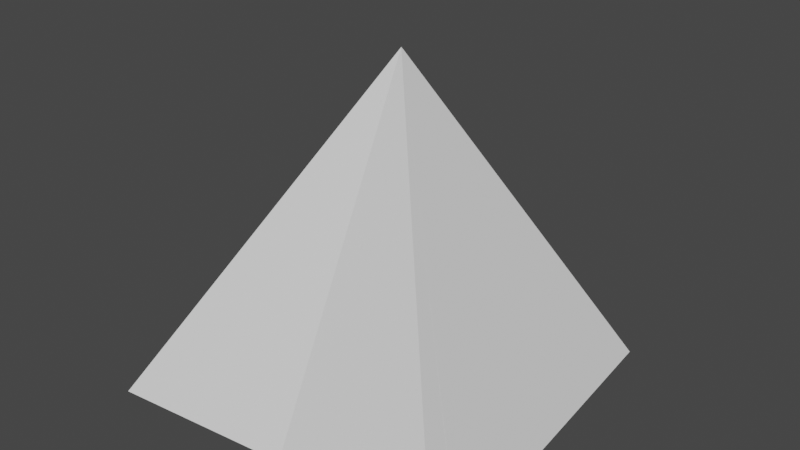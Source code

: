 # Source: Icon.blend  (saved by Blender 2.80.75; exported with 4.5.12 LTS)
import bpy
from mathutils import Matrix  # noqa: F401  (used for matrix-valued properties, if any)

bpy.ops.wm.read_factory_settings(use_empty=True)
scene = bpy.context.scene
scene.name = 'Scene'

# ---- collections
col_collection = bpy.data.collections.new('Collection'); scene.collection.children.link(col_collection)

# ---- world
world_world = bpy.data.worlds.new('World'); scene.world = world_world
world_world.use_nodes = True; world_world.node_tree.nodes.clear()
_N = world_world.node_tree.nodes; _L = world_world.node_tree.links
n0 = _N.new('ShaderNodeOutputWorld'); n0.name = 'World Output'; n0.location = (300, 300)
n1 = _N.new('ShaderNodeBackground'); n1.name = 'Background'; n1.location = (10, 300)
n1.inputs[0].default_value = (0.05088, 0.05088, 0.05088, 1.0)
_L.new(n1.outputs[0], n0.inputs[0])
n0.is_active_output = True
world_world.color = (0.05088, 0.05088, 0.05088)
world_world.use_sun_shadow = False
world_world.sun_shadow_jitter_overblur = 0.0

# ---- meshes
me_cone = bpy.data.meshes.new('Cone')
me_cone.from_pydata([(-1.109, -1.109, -1.0), (-1.192e-07, -1.192e-07, 1.0), (-0.8928, 1.088, -1.0), (-0.2483, 0.3026, 0.4437), (1.088, -0.8928, -1.0), (-2.384e-07, 0.0, 1.0), (0.9103, 0.9103, -1.0), (0.2634, 0.2634, 0.4214)], [], [(0, 1, 3, 2), (6, 7, 5, 4), (0, 4, 5, 1), (3, 7, 6, 2), (0, 2, 6, 4), (5, 7, 3, 1)])
me_cone.use_remesh_preserve_volume = False
me_cone.use_remesh_preserve_attributes = False
me_cone.use_mirror_vertex_groups = False
me_cone.update()

# ---- objects
ob_icon = bpy.data.objects.new('Icon', me_cone)

# ---- transforms, parenting, visibility, modifiers, constraints
ob_icon.location = (0.0, 0.0, 0.0)
ob_icon.lineart.crease_threshold = 0.0
_m = ob_icon.modifiers.new('Mirror', 'MIRROR')

# ---- collection membership
col_collection.objects.link(ob_icon)

# ---- scene / render settings (as saved in the file)
scene.frame_start = 1; scene.frame_end = 250; scene.frame_set(1)
scene.render.engine = 'BLENDER_EEVEE_NEXT'
scene.cycles.use_denoising = False
scene.cycles.samples = 128
scene.cycles.sampling_pattern = 'TABULATED_SOBOL'
scene.cycles.use_adaptive_sampling = False
scene.cycles.use_light_tree = False
scene.view_settings.view_transform = 'Filmic'
bpy.context.view_layer.update()

# ---- added for rendering (the .blend has no active camera and no usable light): camera, sun
cam_auto = bpy.data.cameras.new('AutoCamera')
cam_auto.lens = 50.0
cam_auto.sensor_width = 36.0
cam_auto.clip_end = 1000.0
ob_auto_camera = bpy.data.objects.new('AutoCamera', cam_auto)
scene.collection.objects.link(ob_auto_camera)
ob_auto_camera.location = (3.43076, -4.12757, 2.74461)
ob_auto_camera.rotation_euler = (1.09748, -7.21219e-08, 0.694738)
scene.camera = ob_auto_camera
light_auto_sun = bpy.data.lights.new('AutoSun', 'SUN')
light_auto_sun.energy = 3.0
light_auto_sun.angle = 0.0523599
ob_auto_sun = bpy.data.objects.new('AutoSun', light_auto_sun)
scene.collection.objects.link(ob_auto_sun)
ob_auto_sun.rotation_euler = (0.872665, 0.174533, 0.523599)
bpy.context.view_layer.update()

